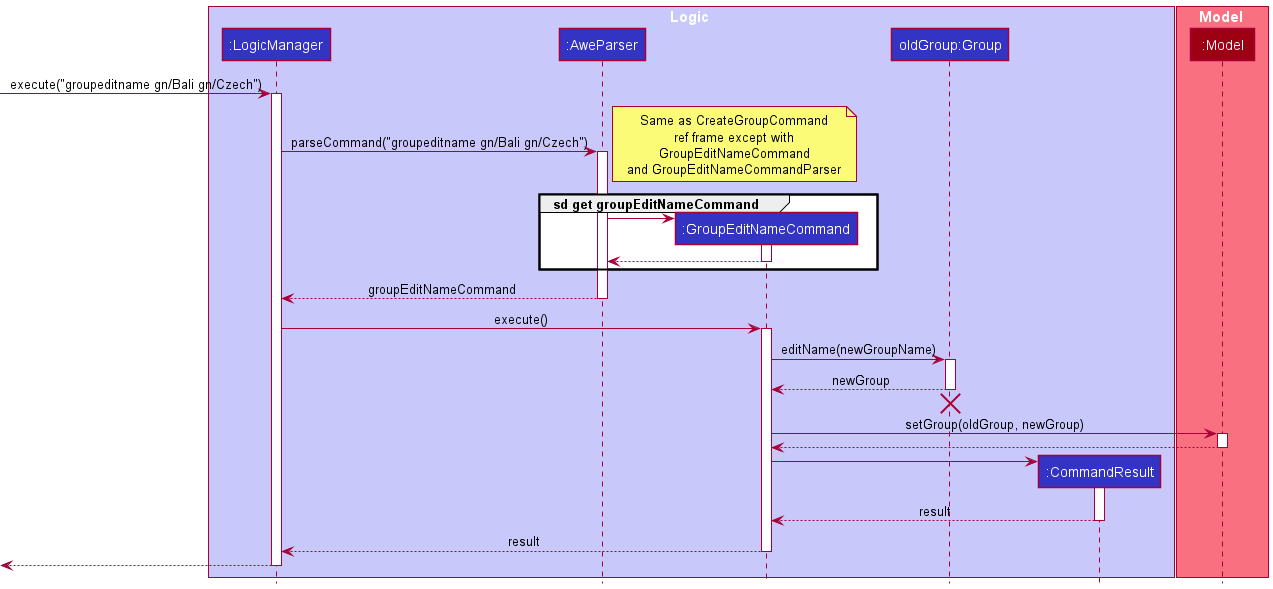

The diagram above was rendered by PlantUML. Its source (embedded in the PNG):
@startuml
!include style.puml

box Logic LOGIC_COLOR_T1
participant ":LogicManager" as LogicManager LOGIC_COLOR
participant ":AweParser" as AweParser LOGIC_COLOR
participant ":GroupEditNameCommand" as GroupEditNameCommand LOGIC_COLOR
participant "oldGroup:Group" as Group LOGIC_COLOR
participant ":CommandResult" as CommandResult LOGIC_COLOR
end box

box Model MODEL_COLOR_T1
participant ":Model" as Model MODEL_COLOR
end box

[-> LogicManager : execute("groupeditname gn/Bali gn/Czech")
activate LogicManager

LogicManager -> AweParser : parseCommand("groupeditname gn/Bali gn/Czech")
activate AweParser

/'Clarify with tutor if there is a need to display GroupEditNameCommandParser class within the ref'/
note right
Same as CreateGroupCommand
ref frame except with
GroupEditNameCommand
and GroupEditNameCommandParser
end note
group sd get groupEditNameCommand
create GroupEditNameCommand
AweParser -> GroupEditNameCommand
activate GroupEditNameCommand
GroupEditNameCommand --> AweParser
deactivate GroupEditNameCommand
end group




AweParser --> LogicManager : groupEditNameCommand
deactivate AweParser

LogicManager -> GroupEditNameCommand : execute()
activate GroupEditNameCommand

GroupEditNameCommand -> Group : editName(newGroupName)
activate Group
Group --> GroupEditNameCommand : newGroup
deactivate Group

'Hidden arrow to position the destroy marker below the end of the activation bar.
Group -[hidden]-> AweParser
destroy Group

GroupEditNameCommand -> Model : setGroup(oldGroup, newGroup)
activate Model

Model --> GroupEditNameCommand
deactivate Model

create CommandResult
GroupEditNameCommand -> CommandResult
activate CommandResult

CommandResult --> GroupEditNameCommand : result
deactivate CommandResult

GroupEditNameCommand --> LogicManager : result
deactivate GroupEditNameCommand

[<--LogicManager
deactivate LogicManager
@enduml